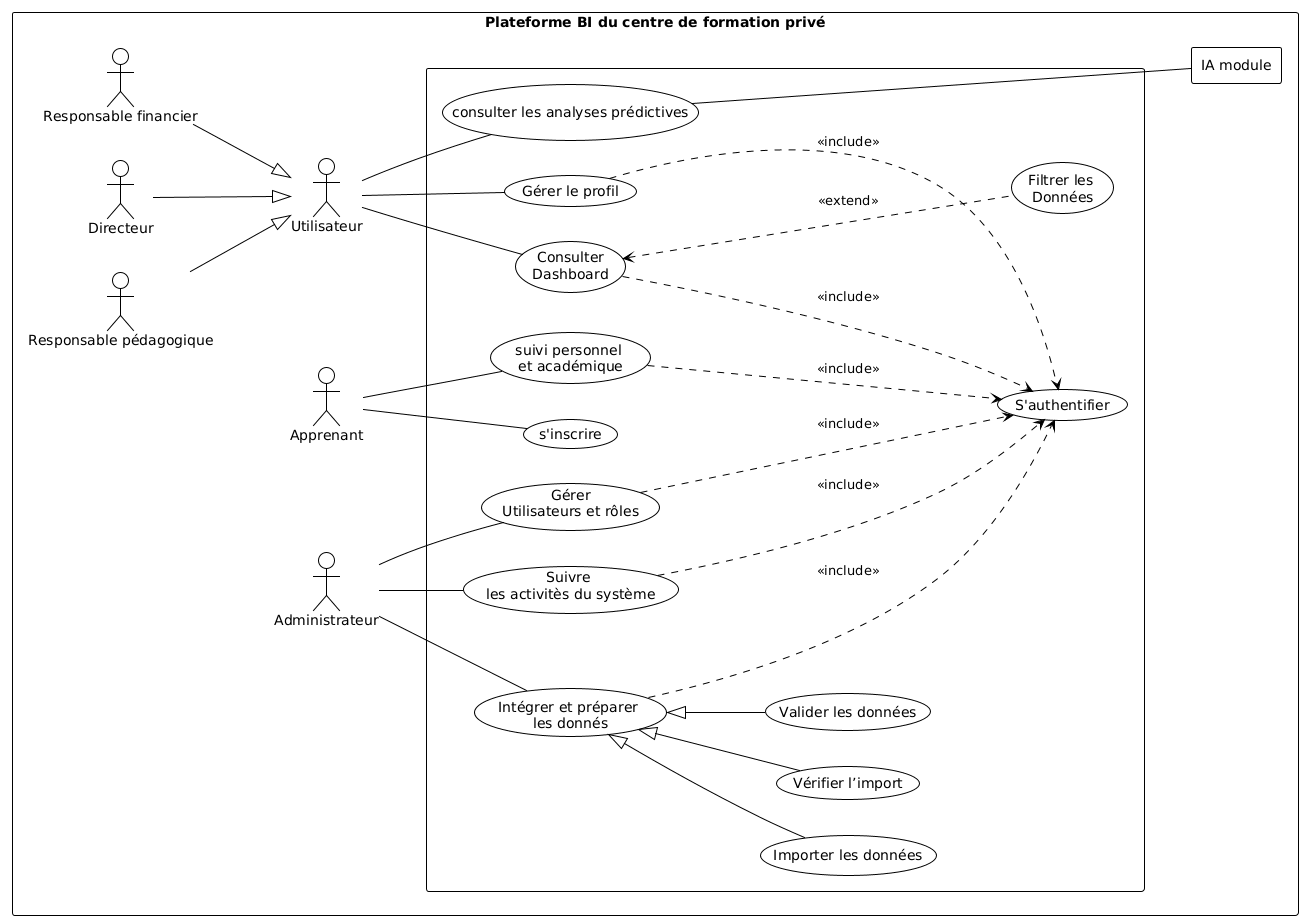

The diagram above was rendered by PlantUML. Its source (embedded in the PNG):
@startuml
!theme plain


left to right direction

rectangle "Plateforme BI du centre de formation privé" as System {
actor "Responsable financier" as Responsable_financier
actor "Directeur" as Directeur
actor "Responsable pédagogique" as Responsable_pedagogique
actor "Utilisateur" as User 

' Héritage

Responsable_financier --|>User
 Directeur--|> User
Responsable_pedagogique --|> User 

actor "Apprenant" as apprenant
actor "Administrateur" as Admin
rectangle "IA module" as IA_ext


rectangle  {

usecase "S'authentifier" as UC1
usecase "Consulter\nDashboard" as UC2
usecase "Filtrer les \nDonnées" as UC3
usecase "Gérer le profil" as UC6
usecase "consulter les analyses prédictives" as UC19

usecase "s'inscrire" as UC16
usecase "suivi personnel \net académique" as UC18

usecase "Gérer\nUtilisateurs et rôles" as UC11
usecase "Suivre \nles activitès du système" as UC12

usecase "Intégrer et préparer \nles donnés" as UC10
usecase "Importer les données" as UC10_1
usecase "Vérifier l’import" as UC10_2
usecase "Valider les données" as UC10_3



}
' Relations
apprenant -- UC16
apprenant -- UC18
  

User -- UC2
User -- UC6
User -- UC19

Admin -- UC10
Admin -- UC11
Admin -- UC12

UC2 <... UC3 : <<extend>>
UC6 ...> UC1 : <<include>>
UC2 ...> UC1 : <<include>>
UC18 ...> UC1 : <<include>>



UC10 <|-- UC10_1 
UC10 <|-- UC10_2 
UC10 <|-- UC10_3 


UC10 ...> UC1 : <<include>>
UC11 ...> UC1 : <<include>>
UC12 ...> UC1 : <<include>>
UC19 ---- IA_ext

  

}
@enduml